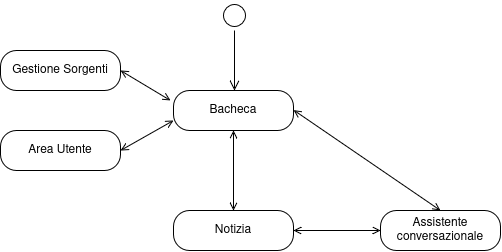

The diagram above was exported from draw.io. Its source (the exported page's mxGraphModel, read from the mxfile embedded in the PNG):
<mxGraphModel dx="1187" dy="669" grid="1" gridSize="10" guides="1" tooltips="1" connect="1" arrows="1" fold="1" page="1" pageScale="1" pageWidth="827" pageHeight="1169" math="0" shadow="0">
  <root>
    <mxCell id="0" />
    <mxCell id="1" parent="0" />
    <mxCell id="VWJ80d-Z_IN2FuExVhgh-15" parent="1" style="ellipse;html=1;shape=startState;" value="" vertex="1">
      <mxGeometry height="30" width="30" x="419" y="20" as="geometry" />
    </mxCell>
    <mxCell id="VWJ80d-Z_IN2FuExVhgh-16" edge="1" parent="1" source="VWJ80d-Z_IN2FuExVhgh-15" style="edgeStyle=orthogonalEdgeStyle;html=1;verticalAlign=bottom;endArrow=open;endSize=8;rounded=0;defaultLabelBackgroundColor=gap;" value="">
      <mxGeometry relative="1" as="geometry">
        <mxPoint x="434" y="110" as="targetPoint" />
      </mxGeometry>
    </mxCell>
    <mxCell id="VWJ80d-Z_IN2FuExVhgh-17" edge="1" parent="1" source="VWJ80d-Z_IN2FuExVhgh-18" style="edgeStyle=orthogonalEdgeStyle;rounded=0;orthogonalLoop=1;jettySize=auto;html=1;entryX=0.5;entryY=0;entryDx=0;entryDy=0;defaultLabelBackgroundColor=gap;startArrow=open;startFill=0;endArrow=open;endFill=0;" target="VWJ80d-Z_IN2FuExVhgh-19">
      <mxGeometry relative="1" as="geometry" />
    </mxCell>
    <mxCell id="VWJ80d-Z_IN2FuExVhgh-18" parent="1" style="rounded=1;whiteSpace=wrap;html=1;arcSize=40;" value="Bacheca" vertex="1">
      <mxGeometry height="40" width="120" x="373" y="110" as="geometry" />
    </mxCell>
    <mxCell id="VWJ80d-Z_IN2FuExVhgh-19" parent="1" style="rounded=1;whiteSpace=wrap;html=1;arcSize=40;" value="Notizia" vertex="1">
      <mxGeometry height="40" width="120" x="373" y="230" as="geometry" />
    </mxCell>
    <mxCell id="VWJ80d-Z_IN2FuExVhgh-20" parent="1" style="rounded=1;whiteSpace=wrap;html=1;arcSize=40;" value="Assistente conversazionale" vertex="1">
      <mxGeometry height="40" width="120" x="580" y="230" as="geometry" />
    </mxCell>
    <mxCell id="VWJ80d-Z_IN2FuExVhgh-21" edge="1" parent="1" source="VWJ80d-Z_IN2FuExVhgh-20" style="endArrow=open;startArrow=open;html=1;rounded=0;defaultLabelBackgroundColor=page;labelPadding=0 4;exitX=0;exitY=0.5;exitDx=0;exitDy=0;startFill=0;endFill=0;" target="VWJ80d-Z_IN2FuExVhgh-19" value="">
      <mxGeometry height="50" relative="1" width="50" as="geometry">
        <mxPoint x="420" y="310" as="sourcePoint" />
        <mxPoint x="470" y="260" as="targetPoint" />
      </mxGeometry>
    </mxCell>
    <mxCell id="VWJ80d-Z_IN2FuExVhgh-22" edge="1" parent="1" source="VWJ80d-Z_IN2FuExVhgh-20" style="endArrow=open;startArrow=open;html=1;rounded=0;defaultLabelBackgroundColor=page;labelPadding=0 4;exitX=0.5;exitY=0;exitDx=0;exitDy=0;startFill=0;endFill=0;" value="">
      <mxGeometry height="50" relative="1" width="50" as="geometry">
        <mxPoint x="580" y="129.5" as="sourcePoint" />
        <mxPoint x="493" y="129.5" as="targetPoint" />
      </mxGeometry>
    </mxCell>
    <mxCell id="VWJ80d-Z_IN2FuExVhgh-23" edge="1" parent="1" source="VWJ80d-Z_IN2FuExVhgh-18" style="endArrow=open;startArrow=open;html=1;rounded=0;defaultLabelBackgroundColor=gap;entryX=1;entryY=0.5;entryDx=0;entryDy=0;endFill=0;startFill=0;exitX=0;exitY=0.75;exitDx=0;exitDy=0;" target="VWJ80d-Z_IN2FuExVhgh-24" value="">
      <mxGeometry height="50" relative="1" width="50" as="geometry">
        <mxPoint x="130" y="120" as="sourcePoint" />
        <mxPoint x="236" y="60" as="targetPoint" />
      </mxGeometry>
    </mxCell>
    <mxCell id="VWJ80d-Z_IN2FuExVhgh-24" parent="1" style="rounded=1;whiteSpace=wrap;html=1;arcSize=40;" value="Area Utente" vertex="1">
      <mxGeometry height="40" width="120" x="200" y="150" as="geometry" />
    </mxCell>
    <mxCell id="VWJ80d-Z_IN2FuExVhgh-25" parent="1" style="rounded=1;whiteSpace=wrap;html=1;arcSize=40;" value="Gestione Sorgenti" vertex="1">
      <mxGeometry height="40" width="120" x="200" y="70" as="geometry" />
    </mxCell>
    <mxCell id="VWJ80d-Z_IN2FuExVhgh-26" edge="1" parent="1" source="VWJ80d-Z_IN2FuExVhgh-25" style="endArrow=open;startArrow=open;html=1;rounded=0;defaultLabelBackgroundColor=page;labelPadding=0 4;endFill=0;startFill=0;exitX=1;exitY=0.5;exitDx=0;exitDy=0;" value="">
      <mxGeometry height="50" relative="1" width="50" as="geometry">
        <mxPoint x="315" y="60" as="sourcePoint" />
        <mxPoint x="370" y="120" as="targetPoint" />
      </mxGeometry>
    </mxCell>
  </root>
</mxGraphModel>